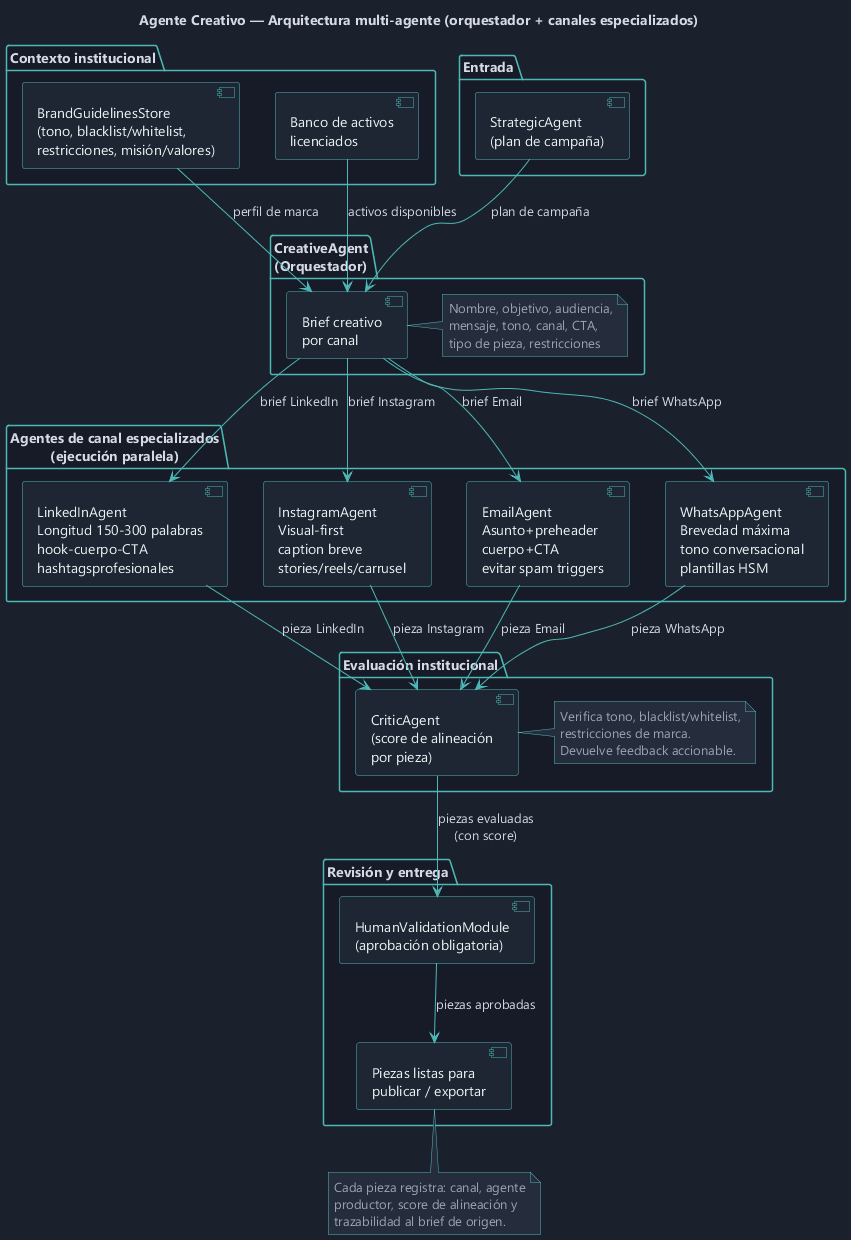

The diagram above was rendered by PlantUML. Its source (embedded in the PNG):
@startuml agente-creativo-multiagente
skinparam backgroundColor #1a202c
skinparam defaultFontColor #d4dae6
skinparam defaultFontName "Segoe UI"
skinparam componentBackgroundColor #1e2533
skinparam componentBorderColor #4db8b5
skinparam componentFontColor #e8f4f3
skinparam interfaceBackgroundColor #252d3d
skinparam interfaceBorderColor #4db8b5
skinparam arrowColor #4db8b5
skinparam noteBackgroundColor #252d3d
skinparam noteBorderColor #4db8b5
skinparam noteFontColor #9ba5b4
skinparam packageBackgroundColor #161b27
skinparam packageBorderColor #4db8b5
skinparam packageFontColor #d4dae6

title Agente Creativo — Arquitectura multi-agente (orquestador + canales especializados)

package "Contexto institucional" {
  [BrandGuidelinesStore\n(tono, blacklist/whitelist,\nrestricciones, misión/valores)] as BGS
  [Banco de activos\nlicenciados] as ASSETS
}

package "Entrada" {
  [StrategicAgent\n(plan de campaña)] as SA
}

package "CreativeAgent\n(Orquestador)" {
  [Brief creativo\npor canal] as BRIEF
  note right of BRIEF
    Nombre, objetivo, audiencia,
    mensaje, tono, canal, CTA,
    tipo de pieza, restricciones
  end note
}

package "Agentes de canal especializados\n(ejecución paralela)" {
  [LinkedInAgent\nLongitud 150-300 palabras\nhook-cuerpo-CTA\nhashtagsprofesionales] as LI
  [InstagramAgent\nVisual-first\ncaption breve\nstories/reels/carrusel] as IG
  [EmailAgent\nAsunto+preheader\ncuerpo+CTA\nevitar spam triggers] as EM
  [WhatsAppAgent\nBrevedad máxima\ntono conversacional\nplantillas HSM] as WA
}

package "Evaluación institucional" {
  [CriticAgent\n(score de alineación\npor pieza)] as CRITIC
  note right of CRITIC
    Verifica tono, blacklist/whitelist,
    restricciones de marca.
    Devuelve feedback accionable.
  end note
}

package "Revisión y entrega" {
  [HumanValidationModule\n(aprobación obligatoria)] as HVM
  [Piezas listas para\npublicar / exportar] as OUTPUT
}

SA --> BRIEF : plan de campaña
BGS --> BRIEF : perfil de marca
ASSETS --> BRIEF : activos disponibles

BRIEF --> LI : brief LinkedIn
BRIEF --> IG : brief Instagram
BRIEF --> EM : brief Email
BRIEF --> WA : brief WhatsApp

LI --> CRITIC : pieza LinkedIn
IG --> CRITIC : pieza Instagram
EM --> CRITIC : pieza Email
WA --> CRITIC : pieza WhatsApp

CRITIC --> HVM : piezas evaluadas\n(con score)
HVM --> OUTPUT : piezas aprobadas

note bottom of OUTPUT
  Cada pieza registra: canal, agente
  productor, score de alineación y
  trazabilidad al brief de origen.
end note

@enduml